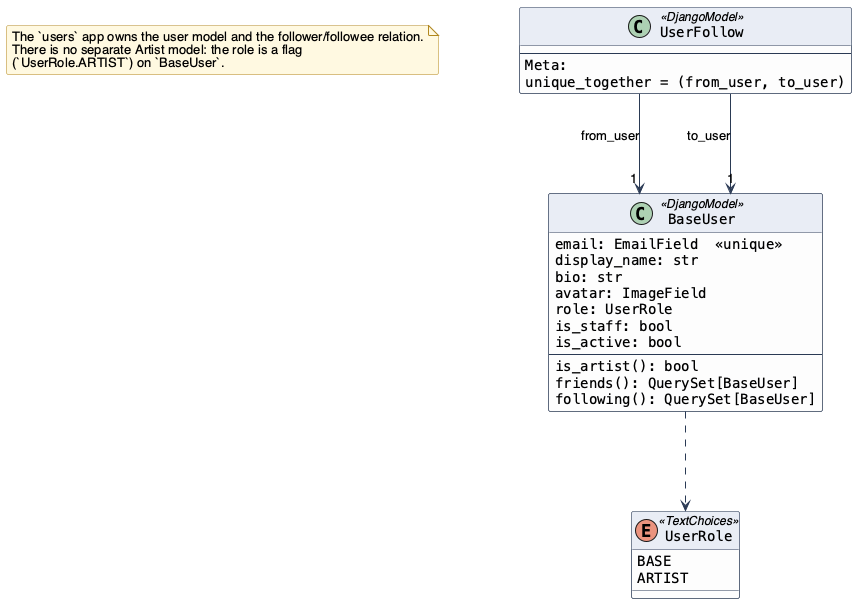

The diagram above was rendered by PlantUML. Its source (embedded in the PNG):
@startuml UsersClassDiagram

!include ../../_style.puml

note as n1
The `users` app owns the user model and the follower/followee relation.
There is no separate Artist model: the role is a flag
(`UserRole.ARTIST`) on `BaseUser`.
end note

enum UserRole <<TextChoices>> {
    BASE
    ARTIST
}

class BaseUser <<DjangoModel>> {
    email: EmailField  <<unique>>
    display_name: str
    bio: str
    avatar: ImageField
    role: UserRole
    is_staff: bool
    is_active: bool
    --
    is_artist(): bool
    friends(): QuerySet[BaseUser]
    following(): QuerySet[BaseUser]
}

class UserFollow <<DjangoModel>> {
    --
    Meta:
      unique_together = (from_user, to_user)
}

BaseUser ..> UserRole
UserFollow --> "1" BaseUser : from_user
UserFollow --> "1" BaseUser : to_user

@enduml